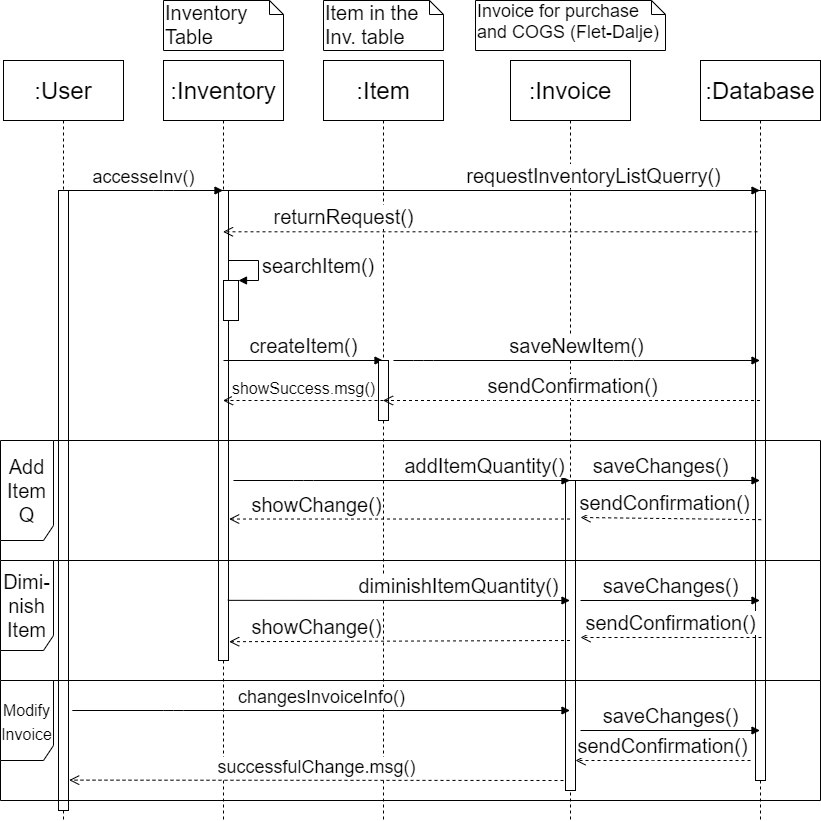

The diagram above was exported from draw.io. Its source (the exported page's mxGraphModel, read from the mxfile embedded in the PNG):
<mxGraphModel dx="782" dy="431" grid="1" gridSize="10" guides="1" tooltips="1" connect="1" arrows="1" fold="1" page="1" pageScale="1" pageWidth="827" pageHeight="1169" math="0" shadow="0">
  <root>
    <mxCell id="0" />
    <mxCell id="1" parent="0" />
    <mxCell id="t1x-JOoqdJyDRKMV1GtA-18" value=":Invoice" style="shape=umlLifeline;perimeter=lifelinePerimeter;whiteSpace=wrap;html=1;container=1;collapsible=0;recursiveResize=0;outlineConnect=0;size=60;fontSize=24;" parent="1" vertex="1">
      <mxGeometry x="517" y="60" width="120" height="760" as="geometry" />
    </mxCell>
    <mxCell id="t1x-JOoqdJyDRKMV1GtA-34" value="" style="html=1;points=[];perimeter=orthogonalPerimeter;fontSize=20;" parent="t1x-JOoqdJyDRKMV1GtA-18" vertex="1">
      <mxGeometry x="55" y="420" width="10" height="310" as="geometry" />
    </mxCell>
    <mxCell id="t1x-JOoqdJyDRKMV1GtA-5" value=":Database" style="shape=umlLifeline;perimeter=lifelinePerimeter;whiteSpace=wrap;html=1;container=1;collapsible=0;recursiveResize=0;outlineConnect=0;size=60;fontSize=24;" parent="1" vertex="1">
      <mxGeometry x="707" y="60" width="120" height="760" as="geometry" />
    </mxCell>
    <mxCell id="t1x-JOoqdJyDRKMV1GtA-32" value="" style="html=1;points=[];perimeter=orthogonalPerimeter;fontSize=20;" parent="t1x-JOoqdJyDRKMV1GtA-5" vertex="1">
      <mxGeometry x="55" y="130" width="10" height="590" as="geometry" />
    </mxCell>
    <mxCell id="t1x-JOoqdJyDRKMV1GtA-3" value=":Inventory" style="shape=umlLifeline;perimeter=lifelinePerimeter;whiteSpace=wrap;html=1;container=1;collapsible=0;recursiveResize=0;outlineConnect=0;size=60;fontSize=24;" parent="1" vertex="1">
      <mxGeometry x="170" y="60" width="120" height="760" as="geometry" />
    </mxCell>
    <mxCell id="t1x-JOoqdJyDRKMV1GtA-31" value="" style="html=1;points=[];perimeter=orthogonalPerimeter;fontSize=20;" parent="t1x-JOoqdJyDRKMV1GtA-3" vertex="1">
      <mxGeometry x="55" y="130" width="10" height="470" as="geometry" />
    </mxCell>
    <mxCell id="t1x-JOoqdJyDRKMV1GtA-11" value="" style="html=1;points=[];perimeter=orthogonalPerimeter;fontSize=20;" parent="t1x-JOoqdJyDRKMV1GtA-3" vertex="1">
      <mxGeometry x="60" y="220" width="15" height="40" as="geometry" />
    </mxCell>
    <mxCell id="t1x-JOoqdJyDRKMV1GtA-12" value="searchItem()" style="edgeStyle=orthogonalEdgeStyle;html=1;align=left;spacingLeft=2;endArrow=block;rounded=0;entryX=1;entryY=0;fontSize=20;" parent="t1x-JOoqdJyDRKMV1GtA-3" source="t1x-JOoqdJyDRKMV1GtA-31" target="t1x-JOoqdJyDRKMV1GtA-11" edge="1">
      <mxGeometry relative="1" as="geometry">
        <mxPoint x="70" y="200" as="sourcePoint" />
        <Array as="points">
          <mxPoint x="95" y="200" />
          <mxPoint x="95" y="220" />
        </Array>
      </mxGeometry>
    </mxCell>
    <mxCell id="t1x-JOoqdJyDRKMV1GtA-14" value="createItem()" style="html=1;verticalAlign=bottom;endArrow=block;fontSize=20;" parent="t1x-JOoqdJyDRKMV1GtA-3" target="t1x-JOoqdJyDRKMV1GtA-4" edge="1">
      <mxGeometry width="80" relative="1" as="geometry">
        <mxPoint x="60" y="300" as="sourcePoint" />
        <mxPoint x="140" y="300" as="targetPoint" />
      </mxGeometry>
    </mxCell>
    <mxCell id="t1x-JOoqdJyDRKMV1GtA-4" value=":Item" style="shape=umlLifeline;perimeter=lifelinePerimeter;whiteSpace=wrap;html=1;container=1;collapsible=0;recursiveResize=0;outlineConnect=0;size=60;fontSize=24;" parent="1" vertex="1">
      <mxGeometry x="330" y="60" width="120" height="760" as="geometry" />
    </mxCell>
    <mxCell id="t1x-JOoqdJyDRKMV1GtA-15" value="saveNewItem()" style="html=1;verticalAlign=bottom;endArrow=block;fontSize=20;" parent="t1x-JOoqdJyDRKMV1GtA-4" target="t1x-JOoqdJyDRKMV1GtA-5" edge="1">
      <mxGeometry width="80" relative="1" as="geometry">
        <mxPoint x="70" y="300" as="sourcePoint" />
        <mxPoint x="150" y="310" as="targetPoint" />
        <Array as="points">
          <mxPoint x="100" y="300" />
          <mxPoint x="300" y="300" />
        </Array>
      </mxGeometry>
    </mxCell>
    <mxCell id="t1x-JOoqdJyDRKMV1GtA-33" value="" style="html=1;points=[];perimeter=orthogonalPerimeter;fontSize=20;" parent="t1x-JOoqdJyDRKMV1GtA-4" vertex="1">
      <mxGeometry x="55" y="300" width="10" height="60" as="geometry" />
    </mxCell>
    <mxCell id="t1x-JOoqdJyDRKMV1GtA-6" value="Inventory Table" style="shape=note;whiteSpace=wrap;html=1;size=14;verticalAlign=top;align=left;spacingTop=-6;fontSize=20;" parent="1" vertex="1">
      <mxGeometry x="170" width="120" height="50" as="geometry" />
    </mxCell>
    <mxCell id="t1x-JOoqdJyDRKMV1GtA-7" value="Item in the Inv. table" style="shape=note;whiteSpace=wrap;html=1;size=14;verticalAlign=top;align=left;spacingTop=-6;fontSize=20;" parent="1" vertex="1">
      <mxGeometry x="330" width="120" height="50" as="geometry" />
    </mxCell>
    <mxCell id="t1x-JOoqdJyDRKMV1GtA-9" value="requestInventoryListQuerry()" style="html=1;verticalAlign=bottom;endArrow=block;fontSize=20;" parent="1" target="t1x-JOoqdJyDRKMV1GtA-5" edge="1">
      <mxGeometry x="0.3782" width="80" relative="1" as="geometry">
        <mxPoint x="230" y="190" as="sourcePoint" />
        <mxPoint x="237" y="190" as="targetPoint" />
        <Array as="points">
          <mxPoint x="230" y="190" />
        </Array>
        <mxPoint as="offset" />
      </mxGeometry>
    </mxCell>
    <mxCell id="t1x-JOoqdJyDRKMV1GtA-10" value="returnRequest()" style="html=1;verticalAlign=bottom;endArrow=open;dashed=1;endSize=8;fontSize=20;exitX=0.2;exitY=0.07;exitDx=0;exitDy=0;exitPerimeter=0;" parent="1" source="t1x-JOoqdJyDRKMV1GtA-32" target="t1x-JOoqdJyDRKMV1GtA-3" edge="1">
      <mxGeometry x="0.5473" relative="1" as="geometry">
        <mxPoint x="677" y="220" as="sourcePoint" />
        <mxPoint x="557" y="220" as="targetPoint" />
        <mxPoint as="offset" />
      </mxGeometry>
    </mxCell>
    <mxCell id="t1x-JOoqdJyDRKMV1GtA-16" value="sendConfirmation()" style="html=1;verticalAlign=bottom;endArrow=open;dashed=1;endSize=8;fontSize=20;" parent="1" source="t1x-JOoqdJyDRKMV1GtA-5" target="t1x-JOoqdJyDRKMV1GtA-4" edge="1">
      <mxGeometry x="-0.0041" relative="1" as="geometry">
        <mxPoint x="647" y="400" as="sourcePoint" />
        <mxPoint x="567" y="400" as="targetPoint" />
        <Array as="points">
          <mxPoint x="497" y="400" />
        </Array>
        <mxPoint as="offset" />
      </mxGeometry>
    </mxCell>
    <mxCell id="t1x-JOoqdJyDRKMV1GtA-17" value="showSuccess.msg()" style="html=1;verticalAlign=bottom;endArrow=open;dashed=1;endSize=8;fontSize=16;" parent="1" target="t1x-JOoqdJyDRKMV1GtA-3" edge="1">
      <mxGeometry relative="1" as="geometry">
        <mxPoint x="390" y="400" as="sourcePoint" />
        <mxPoint x="277" y="400" as="targetPoint" />
      </mxGeometry>
    </mxCell>
    <mxCell id="t1x-JOoqdJyDRKMV1GtA-21" value="addItemQuantity()" style="html=1;verticalAlign=bottom;endArrow=block;fontSize=20;" parent="1" target="t1x-JOoqdJyDRKMV1GtA-18" edge="1">
      <mxGeometry x="0.4901" width="80" relative="1" as="geometry">
        <mxPoint x="240" y="480" as="sourcePoint" />
        <mxPoint x="227" y="480" as="targetPoint" />
        <mxPoint as="offset" />
        <Array as="points">
          <mxPoint x="310" y="480" />
        </Array>
      </mxGeometry>
    </mxCell>
    <mxCell id="t1x-JOoqdJyDRKMV1GtA-22" value="saveChanges()" style="html=1;verticalAlign=bottom;endArrow=block;fontSize=20;" parent="1" target="t1x-JOoqdJyDRKMV1GtA-5" edge="1">
      <mxGeometry width="80" relative="1" as="geometry">
        <mxPoint x="567" y="480" as="sourcePoint" />
        <mxPoint x="647" y="480" as="targetPoint" />
      </mxGeometry>
    </mxCell>
    <mxCell id="t1x-JOoqdJyDRKMV1GtA-23" value="sendConfirmation()" style="html=1;verticalAlign=bottom;endArrow=open;dashed=1;endSize=8;fontSize=20;" parent="1" edge="1">
      <mxGeometry x="0.0813" y="-1" relative="1" as="geometry">
        <mxPoint x="767.67" y="519.17" as="sourcePoint" />
        <mxPoint x="587" y="517" as="targetPoint" />
        <Array as="points" />
        <mxPoint x="1" as="offset" />
      </mxGeometry>
    </mxCell>
    <mxCell id="t1x-JOoqdJyDRKMV1GtA-26" value="Invoice for purchase and COGS (Flet-Dalje)" style="shape=note;whiteSpace=wrap;html=1;size=14;verticalAlign=top;align=left;spacingTop=-6;fontSize=18;" parent="1" vertex="1">
      <mxGeometry x="482" width="190" height="50" as="geometry" />
    </mxCell>
    <mxCell id="t1x-JOoqdJyDRKMV1GtA-28" value="diminishItemQuantity()" style="html=1;verticalAlign=bottom;endArrow=block;fontSize=20;exitX=0.933;exitY=0.872;exitDx=0;exitDy=0;exitPerimeter=0;" parent="1" source="t1x-JOoqdJyDRKMV1GtA-31" edge="1">
      <mxGeometry x="0.3504" width="80" relative="1" as="geometry">
        <mxPoint x="240" y="600" as="sourcePoint" />
        <mxPoint x="576.5" y="600" as="targetPoint" />
        <mxPoint as="offset" />
      </mxGeometry>
    </mxCell>
    <mxCell id="t1x-JOoqdJyDRKMV1GtA-29" value="saveChanges()" style="html=1;verticalAlign=bottom;endArrow=block;fontSize=20;" parent="1" edge="1">
      <mxGeometry width="80" relative="1" as="geometry">
        <mxPoint x="587" y="600" as="sourcePoint" />
        <mxPoint x="766.5" y="600" as="targetPoint" />
      </mxGeometry>
    </mxCell>
    <mxCell id="t1x-JOoqdJyDRKMV1GtA-30" value="sendConfirmation()" style="html=1;verticalAlign=bottom;endArrow=open;dashed=1;endSize=8;fontSize=20;" parent="1" edge="1">
      <mxGeometry x="0.0055" relative="1" as="geometry">
        <mxPoint x="768" y="637" as="sourcePoint" />
        <mxPoint x="587" y="637" as="targetPoint" />
        <Array as="points" />
        <mxPoint as="offset" />
      </mxGeometry>
    </mxCell>
    <mxCell id="t1x-JOoqdJyDRKMV1GtA-27" value="showChange()" style="html=1;verticalAlign=bottom;endArrow=open;dashed=1;endSize=8;fontSize=20;entryX=1.067;entryY=0.96;entryDx=0;entryDy=0;entryPerimeter=0;" parent="1" target="t1x-JOoqdJyDRKMV1GtA-31" edge="1">
      <mxGeometry x="0.4878" relative="1" as="geometry">
        <mxPoint x="576.5" y="640" as="sourcePoint" />
        <mxPoint x="240" y="640" as="targetPoint" />
        <mxPoint as="offset" />
      </mxGeometry>
    </mxCell>
    <mxCell id="Fg4e3nm4EIq3Di3TGo6C-3" value="saveChanges()" style="html=1;verticalAlign=bottom;endArrow=block;fontSize=20;" parent="1" edge="1">
      <mxGeometry x="0.0028" width="80" relative="1" as="geometry">
        <mxPoint x="587" y="730" as="sourcePoint" />
        <mxPoint x="766.5" y="730" as="targetPoint" />
        <mxPoint as="offset" />
      </mxGeometry>
    </mxCell>
    <mxCell id="Fg4e3nm4EIq3Di3TGo6C-4" value="sendConfirmation()" style="html=1;verticalAlign=bottom;endArrow=open;dashed=1;endSize=8;fontSize=20;" parent="1" target="t1x-JOoqdJyDRKMV1GtA-34" edge="1">
      <mxGeometry relative="1" as="geometry">
        <mxPoint x="757" y="760" as="sourcePoint" />
        <mxPoint x="677" y="770" as="targetPoint" />
        <Array as="points">
          <mxPoint x="650" y="760" />
        </Array>
      </mxGeometry>
    </mxCell>
    <mxCell id="-9AVnPDUufy4Ap4M-CQY-1" value=":User" style="shape=umlLifeline;perimeter=lifelinePerimeter;whiteSpace=wrap;html=1;container=1;collapsible=0;recursiveResize=0;outlineConnect=0;size=60;fontSize=24;" parent="1" vertex="1">
      <mxGeometry x="10" y="60" width="120" height="760" as="geometry" />
    </mxCell>
    <mxCell id="-9AVnPDUufy4Ap4M-CQY-3" value="" style="html=1;points=[];perimeter=orthogonalPerimeter;fontSize=20;" parent="-9AVnPDUufy4Ap4M-CQY-1" vertex="1">
      <mxGeometry x="55" y="130" width="10" height="620" as="geometry" />
    </mxCell>
    <mxCell id="-9AVnPDUufy4Ap4M-CQY-4" value="accesseInv()" style="html=1;verticalAlign=bottom;endArrow=block;fontSize=18;" parent="1" source="-9AVnPDUufy4Ap4M-CQY-1" target="t1x-JOoqdJyDRKMV1GtA-3" edge="1">
      <mxGeometry width="80" relative="1" as="geometry">
        <mxPoint x="120" y="190" as="sourcePoint" />
        <mxPoint x="200" y="190" as="targetPoint" />
        <Array as="points">
          <mxPoint x="170" y="190" />
        </Array>
      </mxGeometry>
    </mxCell>
    <mxCell id="-9AVnPDUufy4Ap4M-CQY-5" value="changesInvoiceInfo()" style="html=1;verticalAlign=bottom;endArrow=block;fontSize=18;" parent="1" target="t1x-JOoqdJyDRKMV1GtA-18" edge="1">
      <mxGeometry width="80" relative="1" as="geometry">
        <mxPoint x="78.83333333333326" y="710" as="sourcePoint" />
        <mxPoint x="239.5" y="710" as="targetPoint" />
        <Array as="points">
          <mxPoint x="180" y="710" />
        </Array>
      </mxGeometry>
    </mxCell>
    <mxCell id="-9AVnPDUufy4Ap4M-CQY-6" value="successfulChange.msg()" style="html=1;verticalAlign=bottom;endArrow=open;dashed=1;endSize=8;fontSize=18;entryX=1.067;entryY=0.951;entryDx=0;entryDy=0;entryPerimeter=0;" parent="1" target="-9AVnPDUufy4Ap4M-CQY-3" edge="1">
      <mxGeometry relative="1" as="geometry">
        <mxPoint x="570" y="780" as="sourcePoint" />
        <mxPoint x="80" y="780" as="targetPoint" />
      </mxGeometry>
    </mxCell>
    <mxCell id="t1x-JOoqdJyDRKMV1GtA-24" value="showChange()" style="html=1;verticalAlign=bottom;endArrow=open;dashed=1;endSize=8;fontSize=20;entryX=1.067;entryY=0.699;entryDx=0;entryDy=0;entryPerimeter=0;" parent="1" source="t1x-JOoqdJyDRKMV1GtA-18" target="t1x-JOoqdJyDRKMV1GtA-31" edge="1">
      <mxGeometry x="0.4878" relative="1" as="geometry">
        <mxPoint x="310" y="520" as="sourcePoint" />
        <mxPoint x="240" y="520" as="targetPoint" />
        <mxPoint as="offset" />
      </mxGeometry>
    </mxCell>
    <mxCell id="t1x-JOoqdJyDRKMV1GtA-20" value="Add Item Q" style="shape=umlFrame;whiteSpace=wrap;html=1;fontSize=20;width=53;height=100;" parent="1" vertex="1">
      <mxGeometry x="7" y="440" width="820" height="120" as="geometry" />
    </mxCell>
    <mxCell id="t1x-JOoqdJyDRKMV1GtA-25" value="Dimi-nish Item" style="shape=umlFrame;whiteSpace=wrap;html=1;fontSize=20;width=53;height=90;" parent="1" vertex="1">
      <mxGeometry x="7" y="560" width="820" height="120" as="geometry" />
    </mxCell>
    <mxCell id="Fg4e3nm4EIq3Di3TGo6C-1" value="&lt;font style=&quot;font-size: 16px&quot;&gt;Modify Invoice&lt;/font&gt;" style="shape=umlFrame;whiteSpace=wrap;html=1;fontSize=20;width=53;height=80;" parent="1" vertex="1">
      <mxGeometry x="7" y="680" width="820" height="120" as="geometry" />
    </mxCell>
  </root>
</mxGraphModel>